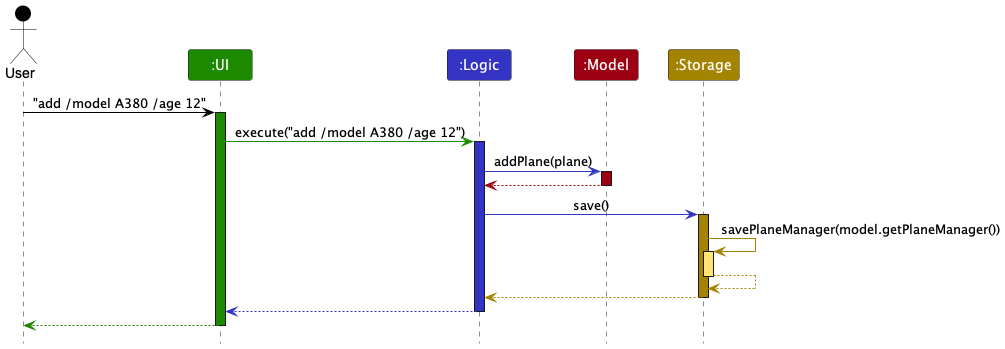

The diagram above was rendered by PlantUML. Its source (embedded in the PNG):
@startuml
!include style.puml

Actor User as user USER_COLOR
Participant ":UI" as ui UI_COLOR
Participant ":Logic" as logic LOGIC_COLOR
Participant ":Model" as model MODEL_COLOR
Participant ":Storage" as storage STORAGE_COLOR

user -[USER_COLOR]> ui : "add /model A380 /age 12"
activate ui UI_COLOR

ui -[UI_COLOR]> logic : execute("add /model A380 /age 12")
activate logic LOGIC_COLOR

logic -[LOGIC_COLOR]> model : addPlane(plane)
activate model MODEL_COLOR

model -[MODEL_COLOR]-> logic
deactivate model

logic -[LOGIC_COLOR]> storage : save()
activate storage STORAGE_COLOR

storage -[STORAGE_COLOR]> storage : savePlaneManager(model.getPlaneManager())
activate storage STORAGE_COLOR_T1
storage --[STORAGE_COLOR]> storage
deactivate storage

storage --[STORAGE_COLOR]> logic
deactivate storage

logic --[LOGIC_COLOR]> ui
deactivate logic

ui--[UI_COLOR]> user
deactivate ui
@enduml